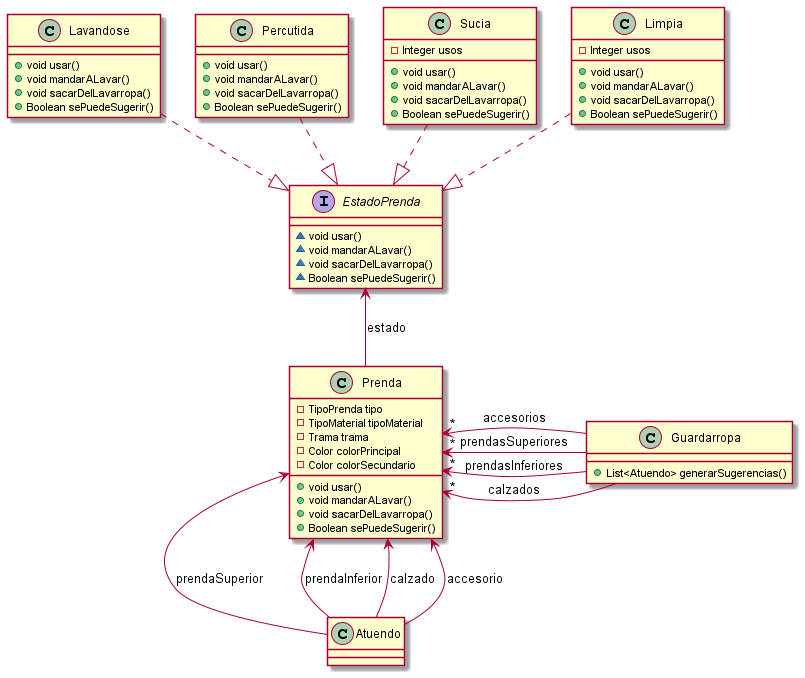

The diagram above was rendered by PlantUML. Its source (embedded in the PNG):
@startuml
class Atuendo {
}

class Guardarropa {
+ List<Atuendo> generarSugerencias()
}

interface EstadoPrenda {
~ void usar()
~ void mandarALavar()
~ void sacarDelLavarropa()
~ Boolean sePuedeSugerir()
}

class Limpia{
- Integer usos
+ void usar()
+ void mandarALavar()
+ void sacarDelLavarropa()
+ Boolean sePuedeSugerir()
}

class Sucia{
- Integer usos
+ void usar()
+ void mandarALavar()
+ void sacarDelLavarropa()
+ Boolean sePuedeSugerir()
}

class Percutida{
+ void usar()
+ void mandarALavar()
+ void sacarDelLavarropa()
+ Boolean sePuedeSugerir()
}

class Lavandose{
+ void usar()
+ void mandarALavar()
+ void sacarDelLavarropa()
+ Boolean sePuedeSugerir()
}

class Prenda {
- TipoPrenda tipo
- TipoMaterial tipoMaterial
- Trama trama
- Color colorPrincipal
- Color colorSecundario
+ void usar()
+ void mandarALavar()
+ void sacarDelLavarropa()
+ Boolean sePuedeSugerir()
}

Prenda <-down- Atuendo : prendaSuperior
Prenda <-- Atuendo : prendaInferior
Prenda <-- Atuendo : calzado
Prenda <-- Atuendo : accesorio

Prenda "*" <-right- Guardarropa : prendasSuperiores
Prenda "*" <-- Guardarropa : prendasInferiores
Prenda "*" <-- Guardarropa : calzados
Prenda "*" <-- Guardarropa : accesorios

EstadoPrenda <-down- Prenda : estado

EstadoPrenda <|.up. Limpia
EstadoPrenda <|.up. Sucia
EstadoPrenda <|.up. Percutida
EstadoPrenda <|.up. Lavandose
@enduml